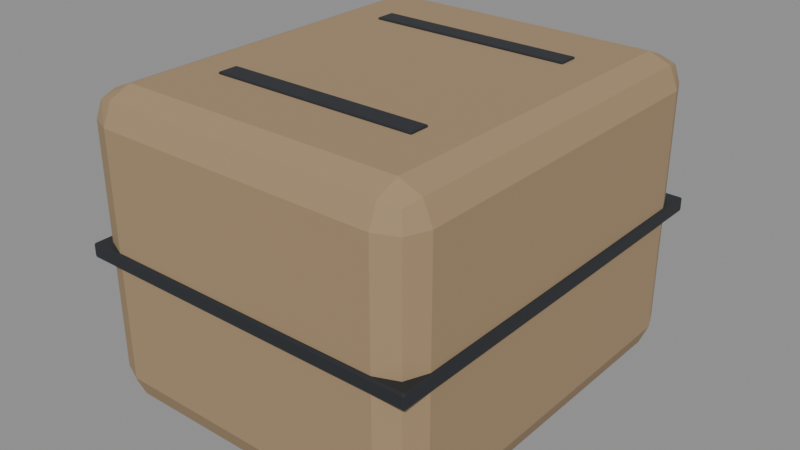 # Source: coalite.blend  (saved by Blender 4.5.92; exported with 4.5.12 LTS)
import bpy
from mathutils import Matrix  # noqa: F401  (used for matrix-valued properties, if any)

bpy.ops.wm.read_factory_settings(use_empty=True)
scene = bpy.context.scene
scene.name = 'Scene'

# ---- materials (node trees are filled in below, after node groups)
mat_ms_sand = bpy.data.materials.new('MS_Sand')
mat_ms_sand.diffuse_color = (0.36, 0.25, 0.14, 1.0)
mat_ms_blackplastic = bpy.data.materials.new('MS_BlackPlastic')
mat_ms_blackplastic.diffuse_color = (0.018, 0.021, 0.026, 1.0)

# ---- material node trees
mat_ms_sand.use_nodes = True; mat_ms_sand.node_tree.nodes.clear()
_N = mat_ms_sand.node_tree.nodes; _L = mat_ms_sand.node_tree.links
n0 = _N.new('ShaderNodeBsdfPrincipled'); n0.name = 'Principled BSDF'; n0.location = (-200, 100)
n0.inputs[0].default_value = (0.36, 0.25, 0.14, 1.0)
n0.inputs[2].default_value = 0.9
n1 = _N.new('ShaderNodeOutputMaterial'); n1.name = 'Material Output'; n1.location = (200, 100)
_L.new(n0.outputs[0], n1.inputs[0])
n1.is_active_output = True
mat_ms_blackplastic.use_nodes = True; mat_ms_blackplastic.node_tree.nodes.clear()
_N = mat_ms_blackplastic.node_tree.nodes; _L = mat_ms_blackplastic.node_tree.links
n0 = _N.new('ShaderNodeBsdfPrincipled'); n0.name = 'Principled BSDF'; n0.location = (-200, 100)
n0.inputs[0].default_value = (0.018, 0.021, 0.026, 1.0)
n0.inputs[2].default_value = 0.55
n1 = _N.new('ShaderNodeOutputMaterial'); n1.name = 'Material Output'; n1.location = (200, 100)
_L.new(n0.outputs[0], n1.inputs[0])
n1.is_active_output = True

# ---- meshes
me_brick = bpy.data.meshes.new('Brick')
me_brick.from_pydata([(-0.17, -0.2, -0.15), (-0.17, -0.2, 0.15), (-0.17, 0.2, -0.15), (-0.17, 0.2, 0.15), (0.17, -0.2, -0.15), (0.17, -0.2, 0.15), (0.17, 0.2, -0.15), (0.17, 0.2, 0.15)], [], [(0, 1, 3, 2), (2, 3, 7, 6), (6, 7, 5, 4), (4, 5, 1, 0), (2, 6, 4, 0), (7, 3, 1, 5)])
me_brick.materials.append(mat_ms_sand)
me_brick.update()
me_seam = bpy.data.meshes.new('Seam')
me_seam.from_pydata([(-0.173, -0.203, -0.007), (-0.173, -0.203, 0.007), (-0.173, 0.203, -0.007), (-0.173, 0.203, 0.007), (0.173, -0.203, -0.007), (0.173, -0.203, 0.007), (0.173, 0.203, -0.007), (0.173, 0.203, 0.007)], [], [(0, 1, 3, 2), (2, 3, 7, 6), (6, 7, 5, 4), (4, 5, 1, 0), (2, 6, 4, 0), (7, 3, 1, 5)])
me_seam.materials.append(mat_ms_blackplastic)
me_seam.update()
me_marka = bpy.data.meshes.new('MarkA')
me_marka.from_pydata([(-0.102, -0.01, -0.003), (-0.102, -0.01, 0.003), (-0.102, 0.01, -0.003), (-0.102, 0.01, 0.003), (0.102, -0.01, -0.003), (0.102, -0.01, 0.003), (0.102, 0.01, -0.003), (0.102, 0.01, 0.003)], [], [(0, 1, 3, 2), (2, 3, 7, 6), (6, 7, 5, 4), (4, 5, 1, 0), (2, 6, 4, 0), (7, 3, 1, 5)])
me_marka.materials.append(mat_ms_blackplastic)
me_marka.update()
me_markb = bpy.data.meshes.new('MarkB')
me_markb.from_pydata([(-0.102, -0.01, -0.003), (-0.102, -0.01, 0.003), (-0.102, 0.01, -0.003), (-0.102, 0.01, 0.003), (0.102, -0.01, -0.003), (0.102, -0.01, 0.003), (0.102, 0.01, -0.003), (0.102, 0.01, 0.003)], [], [(0, 1, 3, 2), (2, 3, 7, 6), (6, 7, 5, 4), (4, 5, 1, 0), (2, 6, 4, 0), (7, 3, 1, 5)])
me_markb.materials.append(mat_ms_blackplastic)
me_markb.update()

# ---- objects
ob_coalite_root = bpy.data.objects.new('Coalite_Root', None)
ob_brick = bpy.data.objects.new('Brick', me_brick)
ob_seam = bpy.data.objects.new('Seam', me_seam)
ob_marka = bpy.data.objects.new('MarkA', me_marka)
ob_markb = bpy.data.objects.new('MarkB', me_markb)

# ---- transforms, parenting, visibility, modifiers, constraints
ob_coalite_root.location = (0.0, 0.0, 0.0)
ob_brick.parent = ob_coalite_root
ob_brick.location = (0.0, 0.0, 0.15)
_m = ob_brick.modifiers.new('Bevel', 'BEVEL')
_m.width = 0.03
_m.width_pct = 0.03
_m.segments = 2
ob_seam.parent = ob_coalite_root
ob_seam.location = (0.0, 0.0, 0.15)
_m = ob_seam.modifiers.new('Bevel', 'BEVEL')
_m.width = 0.002
_m.width_pct = 0.002
_m.segments = 2
ob_marka.parent = ob_coalite_root
ob_marka.location = (0.0, -0.1, 0.299)
_m = ob_marka.modifiers.new('Bevel', 'BEVEL')
_m.width = 0.001
_m.width_pct = 0.001
_m.segments = 2
ob_markb.parent = ob_coalite_root
ob_markb.location = (0.0, 0.1, 0.299)
_m = ob_markb.modifiers.new('Bevel', 'BEVEL')
_m.width = 0.001
_m.width_pct = 0.001
_m.segments = 2

# ---- collection membership
scene.collection.objects.link(ob_coalite_root)
scene.collection.objects.link(ob_brick)
scene.collection.objects.link(ob_seam)
scene.collection.objects.link(ob_marka)
scene.collection.objects.link(ob_markb)

# ---- scene / render settings (as saved in the file)
scene.frame_start = 1; scene.frame_end = 250; scene.frame_set(1)
scene.render.engine = 'BLENDER_EEVEE_NEXT'
bpy.context.view_layer.update()

# ---- added for rendering (the .blend has no active camera and no usable light): camera, sun + grey world if the file has none
cam_auto = bpy.data.cameras.new('AutoCamera')
cam_auto.lens = 50.0
cam_auto.sensor_width = 36.0
cam_auto.clip_end = 1000.0
ob_auto_camera = bpy.data.objects.new('AutoCamera', cam_auto)
scene.collection.objects.link(ob_auto_camera)
ob_auto_camera.location = (0.567153, -0.680583, 0.604722)
ob_auto_camera.rotation_euler = (1.09748, -7.21219e-08, 0.694738)
scene.camera = ob_auto_camera
light_auto_sun = bpy.data.lights.new('AutoSun', 'SUN')
light_auto_sun.energy = 3.0
light_auto_sun.angle = 0.0523599
ob_auto_sun = bpy.data.objects.new('AutoSun', light_auto_sun)
scene.collection.objects.link(ob_auto_sun)
ob_auto_sun.rotation_euler = (0.872665, 0.174533, 0.523599)
if scene.world is None:
    world_auto = bpy.data.worlds.new('AutoWorld')
    world_auto.color = (0.3, 0.3, 0.3)
    scene.world = world_auto
bpy.context.view_layer.update()
